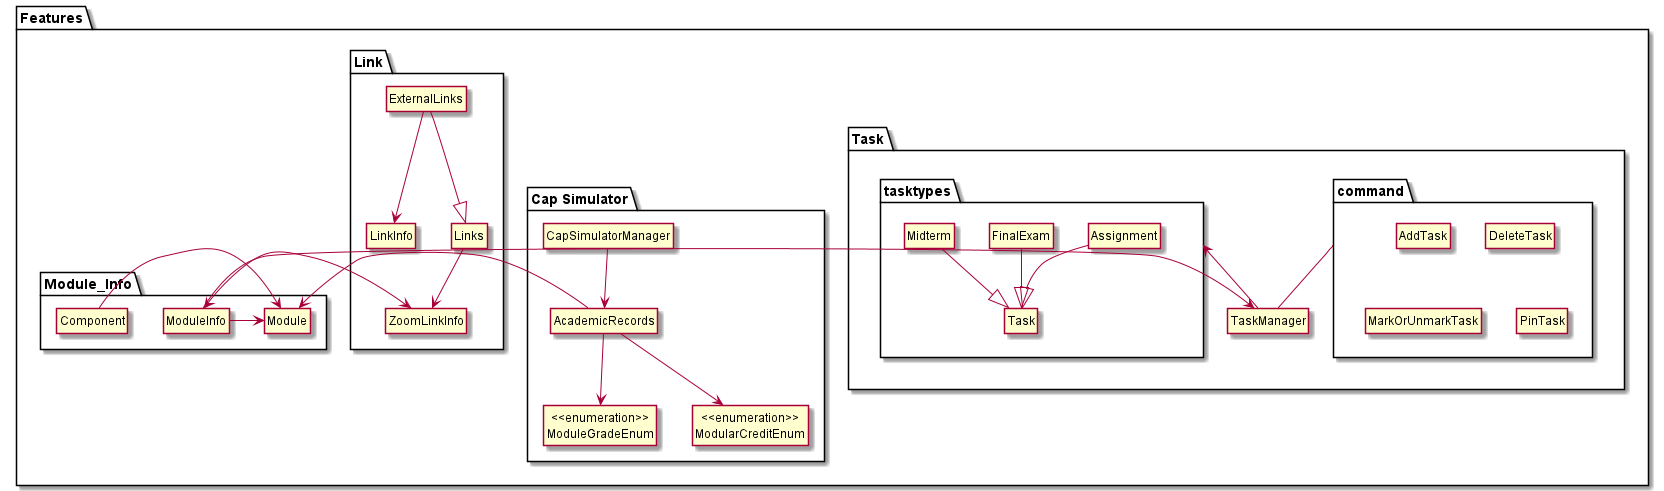

The diagram above was rendered by PlantUML. Its source (embedded in the PNG):
@startuml
hide members
hide circle

package Features {

package Task {
    package command {
        Class AddTask
        Class DeleteTask
        Class MarkOrUnmarkTask
        Class PinTask
    }
    Class TaskManager
    command -- TaskManager
    tasktypes <-- TaskManager
    package tasktypes {
            Class Assignment
            Class FinalExam
            Class Midterm
            Class Task

            Assignment --|> Task
            FinalExam --|> Task
            Midterm --|> Task
        }
}

package Link {
  Class ExternalLinks
  Class LinkInfo
  Class Links
  Class ZoomLinkInfo


ExternalLinks --|> Links
ExternalLinks --> LinkInfo
Links --> ZoomLinkInfo
}

package "Cap Simulator" {
  Class AcademicRecords
  Class CapSimulatorManager
  Enum "<<enumeration>>\nModuleGradeEnum"
  Enum "<<enumeration>>\nModularCreditEnum"



AcademicRecords --> "<<enumeration>>\nModularCreditEnum"
AcademicRecords --> "<<enumeration>>\nModuleGradeEnum"
CapSimulatorManager --> AcademicRecords
}

package Module_Info {
    Class ModuleInfo
    Class Module
    Class Component

    ModuleInfo -> Module
    ModuleInfo -> TaskManager

    ModuleInfo <-> ZoomLinkInfo
    Component -> Module
    Module <- AcademicRecords
}

}
@enduml